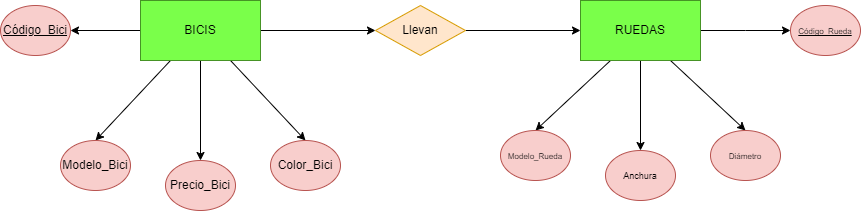

The diagram above was exported from draw.io. Its source (the exported page's mxGraphModel, read from the mxfile embedded in the PNG):
<mxGraphModel dx="1650" dy="488" grid="1" gridSize="10" guides="1" tooltips="1" connect="1" arrows="1" fold="1" page="1" pageScale="1" pageWidth="827" pageHeight="1169" math="0" shadow="0">
  <root>
    <mxCell id="0" />
    <mxCell id="1" parent="0" />
    <mxCell id="ay1oB8PFZnKFCMGcZwtR-30" style="rounded=0;orthogonalLoop=1;jettySize=auto;html=1;" parent="1" source="ay1oB8PFZnKFCMGcZwtR-2" target="ay1oB8PFZnKFCMGcZwtR-10" edge="1">
      <mxGeometry relative="1" as="geometry" />
    </mxCell>
    <mxCell id="umU081zqtNdnL1uWFmhf-1" style="rounded=0;orthogonalLoop=1;jettySize=auto;html=1;exitX=0.25;exitY=1;exitDx=0;exitDy=0;entryX=0.5;entryY=0;entryDx=0;entryDy=0;" edge="1" parent="1" source="ay1oB8PFZnKFCMGcZwtR-2" target="ay1oB8PFZnKFCMGcZwtR-13">
      <mxGeometry relative="1" as="geometry" />
    </mxCell>
    <mxCell id="umU081zqtNdnL1uWFmhf-2" style="edgeStyle=orthogonalEdgeStyle;rounded=0;orthogonalLoop=1;jettySize=auto;html=1;exitX=0.5;exitY=1;exitDx=0;exitDy=0;entryX=0.5;entryY=0;entryDx=0;entryDy=0;" edge="1" parent="1" source="ay1oB8PFZnKFCMGcZwtR-2" target="ay1oB8PFZnKFCMGcZwtR-14">
      <mxGeometry relative="1" as="geometry" />
    </mxCell>
    <mxCell id="umU081zqtNdnL1uWFmhf-3" style="rounded=0;orthogonalLoop=1;jettySize=auto;html=1;exitX=0.75;exitY=1;exitDx=0;exitDy=0;entryX=0.5;entryY=0;entryDx=0;entryDy=0;" edge="1" parent="1" source="ay1oB8PFZnKFCMGcZwtR-2" target="ay1oB8PFZnKFCMGcZwtR-34">
      <mxGeometry relative="1" as="geometry" />
    </mxCell>
    <mxCell id="umU081zqtNdnL1uWFmhf-5" style="edgeStyle=orthogonalEdgeStyle;rounded=0;orthogonalLoop=1;jettySize=auto;html=1;" edge="1" parent="1" source="ay1oB8PFZnKFCMGcZwtR-2">
      <mxGeometry relative="1" as="geometry">
        <mxPoint x="50" y="150" as="targetPoint" />
      </mxGeometry>
    </mxCell>
    <mxCell id="ay1oB8PFZnKFCMGcZwtR-2" value="BICIS" style="rounded=0;whiteSpace=wrap;html=1;fillColor=#7AFF4A;strokeColor=#469325;" parent="1" vertex="1">
      <mxGeometry x="120" y="120" width="120" height="60" as="geometry" />
    </mxCell>
    <mxCell id="umU081zqtNdnL1uWFmhf-7" style="edgeStyle=orthogonalEdgeStyle;rounded=0;orthogonalLoop=1;jettySize=auto;html=1;" edge="1" parent="1" source="ay1oB8PFZnKFCMGcZwtR-3">
      <mxGeometry relative="1" as="geometry">
        <mxPoint x="770" y="150" as="targetPoint" />
      </mxGeometry>
    </mxCell>
    <mxCell id="umU081zqtNdnL1uWFmhf-9" style="rounded=0;orthogonalLoop=1;jettySize=auto;html=1;exitX=0.25;exitY=1;exitDx=0;exitDy=0;entryX=0.5;entryY=0;entryDx=0;entryDy=0;" edge="1" parent="1" source="ay1oB8PFZnKFCMGcZwtR-3" target="umU081zqtNdnL1uWFmhf-4">
      <mxGeometry relative="1" as="geometry" />
    </mxCell>
    <mxCell id="umU081zqtNdnL1uWFmhf-10" style="edgeStyle=orthogonalEdgeStyle;rounded=0;orthogonalLoop=1;jettySize=auto;html=1;" edge="1" parent="1" source="ay1oB8PFZnKFCMGcZwtR-3" target="ay1oB8PFZnKFCMGcZwtR-15">
      <mxGeometry relative="1" as="geometry" />
    </mxCell>
    <mxCell id="umU081zqtNdnL1uWFmhf-11" style="rounded=0;orthogonalLoop=1;jettySize=auto;html=1;exitX=0.75;exitY=1;exitDx=0;exitDy=0;entryX=0.5;entryY=0;entryDx=0;entryDy=0;" edge="1" parent="1" source="ay1oB8PFZnKFCMGcZwtR-3" target="ay1oB8PFZnKFCMGcZwtR-16">
      <mxGeometry relative="1" as="geometry" />
    </mxCell>
    <mxCell id="ay1oB8PFZnKFCMGcZwtR-3" value="RUEDAS" style="rounded=0;whiteSpace=wrap;html=1;fillColor=#7AFF4A;strokeColor=#469325;" parent="1" vertex="1">
      <mxGeometry x="560" y="120" width="120" height="60" as="geometry" />
    </mxCell>
    <mxCell id="ay1oB8PFZnKFCMGcZwtR-12" value="" style="rounded=0;orthogonalLoop=1;jettySize=auto;html=1;" parent="1" source="ay1oB8PFZnKFCMGcZwtR-10" target="ay1oB8PFZnKFCMGcZwtR-3" edge="1">
      <mxGeometry relative="1" as="geometry" />
    </mxCell>
    <mxCell id="ay1oB8PFZnKFCMGcZwtR-10" value="Llevan" style="rhombus;whiteSpace=wrap;html=1;fillColor=#ffe6cc;strokeColor=#d79b00;" parent="1" vertex="1">
      <mxGeometry x="355" y="125" width="90" height="50" as="geometry" />
    </mxCell>
    <mxCell id="ay1oB8PFZnKFCMGcZwtR-13" value="Modelo_Bici" style="ellipse;whiteSpace=wrap;html=1;fillColor=#f8cecc;strokeColor=#b85450;" parent="1" vertex="1">
      <mxGeometry x="40" y="260" width="70" height="50" as="geometry" />
    </mxCell>
    <mxCell id="ay1oB8PFZnKFCMGcZwtR-14" value="Precio_Bici" style="ellipse;whiteSpace=wrap;html=1;fillColor=#f8cecc;strokeColor=#b85450;" parent="1" vertex="1">
      <mxGeometry x="145" y="280" width="70" height="50" as="geometry" />
    </mxCell>
    <mxCell id="ay1oB8PFZnKFCMGcZwtR-15" value="&lt;font style=&quot;font-size: 9px;&quot;&gt;Anchura&lt;/font&gt;" style="ellipse;whiteSpace=wrap;html=1;fillColor=#f8cecc;strokeColor=#b85450;" parent="1" vertex="1">
      <mxGeometry x="585" y="270" width="70" height="50" as="geometry" />
    </mxCell>
    <mxCell id="ay1oB8PFZnKFCMGcZwtR-16" value="&lt;font style=&quot;font-size: 8px;&quot;&gt;Diámetro&lt;/font&gt;" style="ellipse;whiteSpace=wrap;html=1;fillColor=#f8cecc;strokeColor=#b85450;" parent="1" vertex="1">
      <mxGeometry x="690" y="250" width="70" height="50" as="geometry" />
    </mxCell>
    <mxCell id="ay1oB8PFZnKFCMGcZwtR-34" value="Color_Bici" style="ellipse;whiteSpace=wrap;html=1;fillColor=#f8cecc;strokeColor=#b85450;" parent="1" vertex="1">
      <mxGeometry x="250" y="260" width="70" height="50" as="geometry" />
    </mxCell>
    <mxCell id="umU081zqtNdnL1uWFmhf-4" value="&lt;font style=&quot;font-size: 8px;&quot;&gt;Modelo_Rueda&lt;/font&gt;" style="ellipse;whiteSpace=wrap;html=1;fillColor=#f8cecc;strokeColor=#b85450;" vertex="1" parent="1">
      <mxGeometry x="480" y="250" width="70" height="50" as="geometry" />
    </mxCell>
    <mxCell id="umU081zqtNdnL1uWFmhf-6" value="&lt;u&gt;Código_Bici&lt;/u&gt;" style="ellipse;whiteSpace=wrap;html=1;fillColor=#f8cecc;strokeColor=#b85450;" vertex="1" parent="1">
      <mxGeometry x="-20" y="125" width="70" height="50" as="geometry" />
    </mxCell>
    <mxCell id="umU081zqtNdnL1uWFmhf-8" value="&lt;font style=&quot;font-size: 8px;&quot;&gt;&lt;u&gt;Código_Rueda&lt;/u&gt;&lt;/font&gt;" style="ellipse;whiteSpace=wrap;html=1;fillColor=#f8cecc;strokeColor=#b85450;" vertex="1" parent="1">
      <mxGeometry x="770" y="125" width="70" height="50" as="geometry" />
    </mxCell>
  </root>
</mxGraphModel>